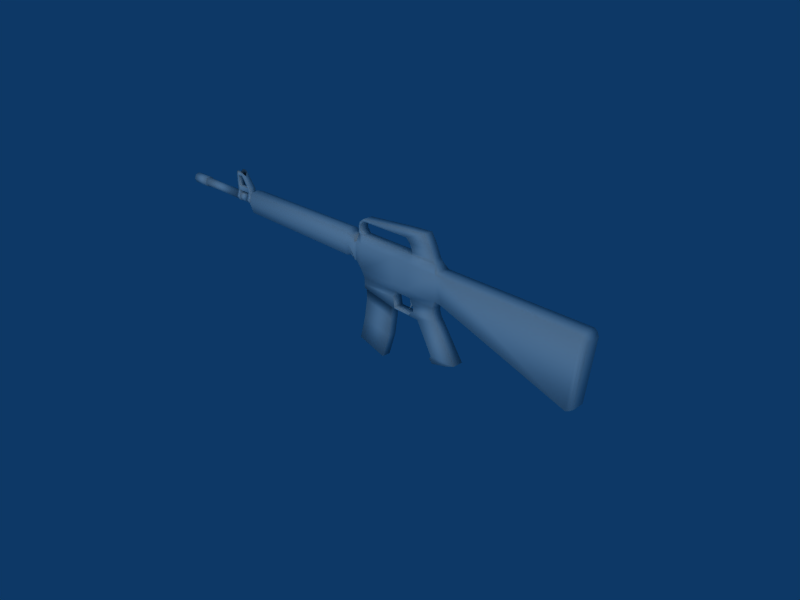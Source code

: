 # Source: Assault_Rifle.blend  (saved by Blender 2.49.2; exported with 4.5.12 LTS)
import bpy
from mathutils import Matrix  # noqa: F401  (used for matrix-valued properties, if any)

bpy.ops.wm.read_factory_settings(use_empty=True)
scene = bpy.context.scene
scene.name = 'Scene'

# ---- collections
col_collection_1 = bpy.data.collections.new('Collection 1'); scene.collection.children.link(col_collection_1)

# ---- materials (node trees are filled in below, after node groups)
mat_material = bpy.data.materials.new('Material')
mat_material.alpha_threshold = 0.0
mat_material.preview_render_type = 'FLAT'
mat_material.roughness = 0.5
mat_material.specular_intensity = 0.08899
mat_material.line_color = (0.0, 0.0, 0.0, 1.0)

# ---- material node trees

# ---- world
world_world = bpy.data.worlds.new('World'); scene.world = world_world
world_world.color = (0.05, 0.22, 0.4)
world_world.use_sun_shadow = False
world_world.sun_shadow_jitter_overblur = 0.0
world_world.cycles.sampling_method = 'MANUAL'
world_world.cycles.sample_map_resolution = 256

# ---- cameras
cam_camera = bpy.data.cameras.new('Camera')
cam_camera.passepartout_alpha = 0.2
cam_camera.clip_end = 100.0
cam_camera.lens = 35.0
cam_camera.ortho_scale = 7.314
cam_camera.show_passepartout = False
cam_camera.show_safe_areas = True
cam_camera.dof.focus_distance = 0.0
cam_camera.dof.aperture_fstop = 128.0

# ---- lights
light_lamp = bpy.data.lights.new('Lamp', 'SUN')
light_lamp.transmission_factor = 0.0
light_lamp.angle = 1.571
light_lamp.energy = 1.0
light_lamp.shadow_buffer_clip_start = 0.5
light_lamp.shadow_soft_size = 1.0
light_lamp.shadow_cascade_max_distance = 1000.0
light_lamp.cycles.use_multiple_importance_sampling = False

# ---- meshes
me_cube = bpy.data.meshes.new('Cube')
me_cube.from_pydata([(0.4781, 0.01535, -0.09369), (0.4783, -0.01536, -0.09363), (0.239, -0.01536, -0.01691), (0.239, 0.01535, -0.01691), (0.4919, 0.01535, 0.03157), (0.4919, -0.01536, 0.03157), (0.239, -0.01536, 0.03157), (0.239, 0.01535, 0.03157), (0.4969, -0.0141, 0.02871), (0.4969, 0.0141, 0.02871), (0.4837, -0.0141, -0.09169), (0.4837, 0.0141, -0.09169), (0.4883, 0.01154, -0.08891), (0.4883, -0.01149, -0.08891), (0.5013, 0.01152, 0.02322), (0.5013, -0.01151, 0.02322), (0.2252, 0.01535, 0.03157), (0.2252, -0.01536, 0.03157), (0.2252, 0.01535, -0.01494), (0.2252, -0.01536, -0.01494), (0.05061, -0.01536, -0.01471), (0.05061, 0.01536, -0.01471), (0.05151, -0.01536, 0.03157), (0.05151, 0.01536, 0.03157), (0.05151, 0.009456, -0.03209), (0.05151, -0.009457, -0.03209), (0.2138, -0.009457, -0.03209), (0.2138, 0.009456, -0.03209), (0.1626, -0.01536, -0.01494), (0.1626, 0.01536, -0.01494), (0.1626, 0.01535, 0.03157), (0.1626, -0.01536, 0.03157), (0.1626, 0.009456, -0.03209), (0.1626, -0.009457, -0.03209), (0.1292, -0.01536, -0.01494), (0.1292, 0.01536, -0.01494), (0.1292, 0.01535, 0.03157), (0.1292, -0.01536, 0.03157), (0.1292, 0.009456, -0.03209), (0.1292, -0.009457, -0.03209), (0.1701, -0.009457, -0.04429), (0.1701, 0.009456, -0.04429), (0.2138, 0.009456, -0.04272), (0.2138, -0.009457, -0.04272), (0.2177, -0.009457, -0.05292), (0.2177, 0.009456, -0.05292), (0.1705, 0.009456, -0.0537), (0.1705, -0.009457, -0.0537), (0.2273, 0.009456, -0.06552), (0.2273, -0.009457, -0.06552), (0.2629, -0.009457, -0.1184), (0.2629, 0.009456, -0.1184), (0.2115, 0.009456, -0.1209), (0.2115, -0.009457, -0.1209), (0.2082, -0.009457, -0.1267), (0.2082, 0.009456, -0.1267), (0.2441, 0.009456, -0.126), (0.2441, -0.009457, -0.126), (0.2143, 0.009456, -0.1334), (0.2143, -0.009457, -0.1334), (0.1596, -0.009457, -0.06248), (0.1596, 0.009456, -0.06248), (0.1231, -0.009457, -0.04374), (0.1231, 0.009456, -0.04374), (0.05151, -0.009457, -0.04374), (0.05151, 0.009456, -0.04374), (0.05151, 0.009456, -0.05134), (0.05151, -0.009457, -0.05134), (0.1262, -0.009457, -0.06248), (0.1262, 0.009456, -0.06248), (0.1262, 0.009456, -0.06501), (0.1262, -0.009457, -0.06501), (0.1205, -0.009457, -0.06378), (0.1205, 0.009456, -0.06378), (0.1596, 0.009456, -0.06501), (0.1596, -0.009457, -0.06501), (0.1801, 0.009456, -0.06512), (0.1801, -0.009457, -0.06512), (0.1163, 0.00803, -0.0629), (0.1163, -0.00803, -0.0629), (0.05529, -0.00803, -0.05215), (0.05529, 0.00803, -0.05215), (0.05444, 0.00803, -0.07243), (0.05444, -0.00803, -0.07243), (0.1149, -0.00803, -0.08668), (0.1149, 0.00803, -0.08668), (0.1083, 0.00803, -0.1251), (0.1083, -0.00803, -0.1251), (0.04727, -0.00803, -0.1103), (0.04727, 0.00803, -0.1103), (0.0346, 0.00803, -0.1553), (0.0346, -0.00803, -0.1553), (0.09267, -0.00803, -0.1713), (0.09267, 0.00803, -0.1713), (0.1485, -0.001118, -0.0321), (0.1485, 0.001118, -0.0321), (0.1587, -0.001118, -0.0321), (0.1587, 0.001118, -0.0321), (0.161, 0.001118, -0.03862), (0.161, -0.001118, -0.03862), (0.1543, 0.001118, -0.03862), (0.1543, -0.001118, -0.03862), (0.1566, -0.001118, -0.0482), (0.1566, 0.001118, -0.0482), (0.1606, -0.001118, -0.04896), (0.1606, 0.001118, -0.04896), (0.1539, 0.001118, -0.05778), (0.1539, -0.001118, -0.05778), (0.153, 0.001118, -0.0574), (0.153, -0.001118, -0.0574), (0.1292, -0.008699, 0.04487), (0.1292, 0.008699, 0.04487), (0.1662, -0.008699, 0.04487), (0.1662, 0.008699, 0.04487), (0.219, -0.008699, 0.04487), (0.219, 0.008699, 0.04487), (0.2141, 0.008699, 0.05085), (0.2141, -0.008699, 0.05085), (0.1692, 0.008699, 0.04908), (0.1692, -0.008699, 0.04908), (0.1633, -0.008699, 0.06333), (0.1633, 0.008699, 0.06333), (0.2082, -0.008699, 0.06509), (0.2082, 0.008699, 0.06509), (0.2042, 0.008699, 0.07321), (0.2042, -0.008699, 0.07321), (0.1544, 0.008699, 0.07107), (0.1544, -0.008699, 0.07107), (0.1538, -0.008699, 0.08487), (0.1538, 0.008699, 0.08487), (0.1953, -0.008699, 0.08746), (0.1953, 0.008699, 0.08746), (0.05373, 0.008699, 0.07515), (0.05373, -0.008699, 0.07515), (0.05419, -0.008699, 0.07004), (0.05419, 0.008699, 0.07004), (0.04616, 0.008699, 0.06475), (0.04616, -0.008699, 0.06475), (0.04291, -0.008699, 0.06752), (0.04291, 0.008699, 0.06752), (0.03995, 0.008699, 0.06005), (0.03995, -0.008699, 0.06005), (0.04415, -0.008699, 0.06009), (0.04415, 0.008699, 0.06009), (0.04421, 0.008699, 0.05301), (0.04421, -0.008699, 0.05301), (0.04001, -0.008699, 0.05297), (0.04001, 0.008699, 0.05297), (0.04001, 0.008699, 0.04487), (0.04001, -0.008699, 0.04487), (0.05151, -0.008699, 0.04487), (0.05151, 0.008699, 0.04487), (0.04009, 0.01536, 0.03186), (0.04009, -0.01536, 0.03186), (0.04009, 0.01536, -0.002052), (0.04009, -0.01536, -0.002052), (0.03469, -0.01536, -0.002002), (0.03469, 0.01536, -0.002002), (0.03469, -0.01536, 0.0318), (0.03469, 0.01536, 0.0318), (0.03469, 0.01536, 0.04181), (0.03469, -0.01536, 0.04181), (0.03469, 0.01536, -0.0006536), (0.03469, -0.01536, -0.0006536), (0.01915, -0.01277, 0.004509), (0.01915, 0.01277, 0.004509), (0.01892, -0.01277, 0.03784), (0.01892, 0.01277, 0.03784), (0.01039, 0.01277, 0.04339), (0.01039, -0.01277, 0.04339), (0.01062, 0.01277, -0.0004938), (0.01062, -0.01277, -0.0004938), (-0.2759, -0.01277, 0.002073), (-0.2759, 0.01277, 0.002073), (-0.2762, -0.01277, 0.04098), (-0.2762, 0.01277, 0.04098), (-0.2861, 0.006012, 0.01531), (-0.2861, -0.00601, 0.01535), (-0.4558, -0.00601, 0.01535), (-0.4558, 0.006012, 0.01531), (-0.456, -0.006241, 0.02816), (-0.456, 0.006243, 0.02811), (-0.4559, 0.007653, 0.02957), (-0.4559, -0.00765, 0.02957), (-0.4558, 0.007333, 0.01381), (-0.4558, -0.007331, 0.01381), (-0.4986, -0.007331, 0.01381), (-0.4986, 0.007333, 0.01381), (-0.4987, -0.00765, 0.02957), (-0.4987, 0.007653, 0.02957), (-0.3334, 0.006243, 0.02811), (-0.3334, -0.006241, 0.02816), (-0.3334, -0.00601, 0.01535), (-0.3334, 0.006012, 0.01531), (-0.3334, -0.006047, 0.03557), (-0.3334, 0.006047, 0.03557), (-0.2861, -0.006241, 0.02805), (-0.2861, 0.006243, 0.02801), (-0.3154, 0.006047, 0.07385), (-0.3154, -0.006047, 0.07385), (-0.3315, 0.006047, 0.07308), (-0.3315, -0.006047, 0.07308), (0.4775, -3.507e-07, -0.09803), (0.239, -1.795e-07, -0.02142), (0.4919, -4.365e-07, 0.03474), (0.239, -2.154e-07, 0.03474), (0.4969, -4.395e-07, 0.03188), (0.4829, -3.556e-07, -0.09621), (0.4883, 2.355e-05, -0.08891), (0.5013, 8.725e-06, 0.02322), (0.2255, -2.036e-07, 0.03437), (0.2252, -1.687e-07, -0.01946), (0.05074, -2.718e-08, -0.01471), (0.05164, -3.71e-08, -0.03209), (0.2139, -1.194e-07, -0.03209), (0.2138, -1.165e-07, -0.04272), (0.2177, -1.155e-07, -0.05292), (0.2273, -1.167e-07, -0.06552), (0.2629, -1.193e-07, -0.1184), (0.2115, -9.241e-08, -0.1209), (0.2082, -8.902e-08, -0.1267), (0.2441, -1.074e-07, -0.126), (0.2142, -9.017e-08, -0.1333), (0.05151, -3.367e-08, -0.04374), (0.05151, -3.144e-08, -0.05134), (0.1205, -6.128e-08, -0.06378), (0.1801, -9.28e-08, -0.06512), (0.1596, -8.242e-08, -0.06501), (0.1262, -6.539e-08, -0.06501), (0.1163, -5.959e-08, -0.0629), (0.05529, -3.283e-08, -0.05215), (0.05444, -2.67e-08, -0.07243), (0.1149, -5.219e-08, -0.08668), (0.1083, -3.814e-08, -0.1251), (0.04727, -1.253e-08, -0.1103), (0.0342, 6.433e-09, -0.1552), (0.0926, -1.771e-08, -0.1711), (0.2189, -1.77e-07, 0.04487), (0.2139, -1.765e-07, 0.05104), (0.2078, -1.776e-07, 0.06529), (0.204, -1.779e-07, 0.07341), (0.1953, -1.777e-07, 0.08736), (0.1538, -1.574e-07, 0.08477), (0.05372, -1.08e-07, 0.07505), (0.04289, -1.008e-07, 0.06736), (0.03998, -9.738e-08, 0.06001), (0.04008, -9.55e-08, 0.05297), (0.04002, -9.323e-08, 0.04487), (0.0399, -2.368e-08, -0.002103), (0.04002, -5.074e-08, 0.03339), (0.03477, -4.625e-08, 0.03338), (0.0345, -1.944e-08, -0.002054), (0.03469, -1.117e-08, -0.003972), (0.03469, -5.237e-08, 0.04414), (0.01892, -3.681e-08, 0.04109), (0.01915, -8.305e-10, 0.0004325), (0.01062, 8.938e-09, -0.005217), (0.01039, -3.246e-08, 0.04719), (-0.2759, 2.426e-07, -0.002807), (-0.2861, 1.217e-06, 0.01298), (-0.456, 1.288e-06, 0.03079), (-0.4558, 1.299e-06, 0.01298), (-0.4558, 1.298e-06, 0.01094), (-0.4559, 1.281e-06, 0.03285), (-0.4987, 1.311e-06, 0.03285), (-0.4986, 1.324e-06, 0.01105), (-0.3334, 1.229e-06, 0.03079), (-0.3334, 1.24e-06, 0.01298), (-0.3334, 2.596e-07, 0.03557), (0.01904, -0.01588, 0.02143), (0.01904, 0.01588, 0.02143), (0.01051, 0.01828, 0.02148), (0.01051, -0.01828, 0.02148), (-0.276, -0.01828, 0.02157), (-0.276, 0.01828, 0.02157), (-0.4559, -0.008788, 0.02167), (-0.4559, 0.00879, 0.02167), (-0.4558, 0.01074, 0.02155), (-0.4558, -0.01074, 0.02155), (-0.4986, -0.01074, 0.02155), (-0.4986, 0.01074, 0.02155), (-0.3334, -0.008788, 0.02167), (-0.3334, 0.00879, 0.02167), (-0.2861, -0.008788, 0.02167), (-0.2861, 0.00879, 0.02167), (-0.4986, 1.317e-06, 0.02155), (-0.2861, 4.765e-05, 0.03085), (-0.2763, 2.065e-07, 0.04477), (-0.3266, -0.006047, 0.04482), (-0.2984, -0.006047, 0.04482), (-0.3266, 0.006047, 0.04482), (-0.2984, 0.006047, 0.04482), (0.1692, -1.539e-07, 0.04908), (0.1662, -1.512e-07, 0.04487), (0.05145, -9.752e-08, 0.04487), (0.1292, -1.339e-07, 0.04487), (0.0441, -9.842e-08, 0.05988), (0.04416, -9.654e-08, 0.0528), (0.04611, -1.006e-07, 0.06454), (0.05419, -1.058e-07, 0.07005), (0.1633, -1.55e-07, 0.06333), (0.1544, -1.529e-07, 0.07144), (0.1485, -8.586e-08, -0.0321), (0.1587, -9.103e-08, -0.0321), (0.161, -9.029e-08, -0.03862), (0.1543, -8.687e-08, -0.03862), (0.1566, -8.523e-08, -0.0482), (0.1606, -8.706e-08, -0.04896), (0.1539, -8.108e-08, -0.05778), (0.153, -8.069e-08, -0.0574), (0.1292, -7.661e-08, -0.03209), (0.1626, -9.363e-08, -0.03209), (0.1701, -9.385e-08, -0.04429), (0.1705, -9.126e-08, -0.0537), (0.1598, -8.317e-08, -0.06248), (0.1262, -6.614e-08, -0.06248), (0.1231, -6.837e-08, -0.04374), (-0.3266, -0.00601, 0.01535), (-0.3266, 0.006012, 0.01531), (-0.3266, -0.006047, 0.03557), (-0.3266, 0.006047, 0.03557), (-0.3266, -0.006241, 0.02815), (-0.3266, 0.006243, 0.0281), (-0.3266, 1.238e-06, 0.01298), (-0.3266, -0.008788, 0.02167), (-0.3266, 0.00879, 0.02167), (-0.2986, -0.00601, 0.01535), (-0.2986, 0.006012, 0.01531), (-0.2986, -0.006047, 0.03557), (-0.2986, 0.006047, 0.03557), (-0.2986, -0.006241, 0.02808), (-0.2986, 0.006243, 0.02803), (-0.2986, 1.223e-06, 0.01298), (-0.2986, -0.008788, 0.02167), (-0.2986, 0.00879, 0.02167), (-0.2903, 0.006047, 0.04482), (-0.2903, -0.006047, 0.04482), (-0.2904, 2.17e-07, 0.04482), (-0.3334, 0.006047, 0.04482), (-0.3334, -0.006047, 0.04482), (-0.3334, 2.572e-07, 0.04482), (-0.2906, -0.00601, 0.01535), (-0.2906, 0.006012, 0.01531), (-0.2904, -0.006047, 0.03557), (-0.2904, 0.006047, 0.03557), (-0.2905, -0.006241, 0.02806), (-0.2905, 0.006243, 0.02802), (-0.2907, 1.219e-06, 0.01298), (-0.2906, -0.008788, 0.02167), (-0.2906, 0.00879, 0.02167), (-0.2904, 2.195e-07, 0.03557), (-0.2905, 1.243e-06, 0.03069), (-0.2906, 0.01045, 0.02188), (-0.2906, 0.00715, 0.01431), (-0.2906, -0.007148, 0.01436), (-0.2906, -0.01045, 0.02188), (-0.2907, 1.214e-06, 0.01154), (-0.2986, 0.007425, 0.02945), (-0.2986, -0.007423, 0.0295), (-0.2986, 0.01045, 0.02188), (-0.2986, 0.00715, 0.01431), (-0.2986, -0.007148, 0.01436), (-0.2986, -0.01045, 0.02188), (-0.2986, 1.219e-06, 0.01154), (-0.3266, 0.007425, 0.02953), (-0.3266, 0.01045, 0.02188), (-0.3266, 0.00715, 0.01431), (-0.3266, -0.007148, 0.01436), (-0.3266, -0.01045, 0.02188), (-0.3266, -0.007423, 0.02959), (-0.3266, 1.237e-06, 0.01154), (-0.3334, 0.00715, 0.01431), (-0.3334, 0.01045, 0.02188), (-0.3334, -0.007148, 0.01436), (-0.3334, -0.01045, 0.02188), (-0.3334, 1.239e-06, 0.01154), (-0.2986, 1.243e-06, 0.03056), (-0.3266, 1.243e-06, 0.03063), (-0.2986, 1.243e-06, 0.03273), (-0.3266, 1.243e-06, 0.03273), (-0.3334, 0.007425, 0.02954), (-0.3334, 1.229e-06, 0.03279), (-0.3334, -0.007423, 0.0296), (-0.2905, -0.007423, 0.02948), (-0.2905, 1.243e-06, 0.03269), (-0.2905, 0.007425, 0.02943), (-0.2986, 2.271e-07, 0.03557), (-0.3266, 2.559e-07, 0.03557), (-0.3266, -0.006047, 0.06519), (-0.3156, -0.006047, 0.06519), (-0.3266, 0.006047, 0.06519), (-0.3156, 0.006047, 0.06519), (-0.3076, 0.006047, 0.06519), (-0.3076, -0.006047, 0.06519), (-0.3076, 2.23e-07, 0.06519), (-0.3334, 0.006047, 0.06519), (-0.3334, -0.006047, 0.06519), (-0.3334, 2.435e-07, 0.06519), (-0.3283, 0.006047, 0.0754), (-0.3283, -0.006047, 0.0754), (-0.3187, 0.006047, 0.07559), (-0.3187, -0.006047, 0.07559), (-0.3156, 2.295e-07, 0.06519), (-0.3266, 2.387e-07, 0.06519), (-0.3266, 2.524e-07, 0.04482), (-0.2984, 2.245e-07, 0.04482)], [], [(1, 5, 6, 2), (4, 0, 3, 7), (0, 4, 9, 11), (5, 1, 10, 8), (8, 10, 13, 15), (11, 9, 14, 12), (7, 3, 18, 16), (2, 6, 17, 19), (17, 31, 28, 19), (18, 29, 30, 16), (29, 18, 27, 32), (19, 28, 33, 26), (31, 37, 34, 28), (37, 22, 20, 34), (29, 35, 36, 30), (35, 21, 23, 36), (21, 35, 38, 24), (35, 29, 32, 38), (28, 34, 39, 33), (34, 20, 25, 39), (26, 33, 40, 43), (32, 27, 42, 41), (41, 42, 45, 46), (43, 40, 47, 44), (44, 47, 77, 49), (46, 45, 48, 76), (76, 48, 51, 52), (49, 77, 53, 50), (50, 53, 54, 57), (52, 51, 56, 55), (55, 56, 58), (57, 54, 59), (39, 25, 64, 62), (24, 38, 63, 65), (65, 63, 73, 66), (62, 64, 67, 72), (68, 71, 75, 60), (61, 74, 70, 69), (66, 73, 78, 81), (72, 67, 80, 79), (79, 80, 83, 84), (81, 78, 85, 82), (82, 85, 86, 89), (84, 83, 88, 87), (87, 88, 91, 92), (89, 86, 93, 90), (38, 32, 97, 95), (95, 97, 98, 100), (96, 94, 101, 99), (99, 101, 102, 104), (100, 98, 105, 103), (103, 105, 106, 108), (104, 102, 109, 107), (22, 37, 110, 150), (37, 31, 112, 110), (36, 23, 151, 111), (30, 36, 111, 113), (31, 17, 114, 112), (16, 30, 113, 115), (115, 113, 118, 116), (112, 114, 117, 119), (119, 117, 122, 120), (116, 118, 121, 123), (123, 121, 126, 124), (120, 122, 125, 127), (127, 125, 130, 128), (124, 126, 129, 131), (129, 126, 135, 132), (127, 128, 133, 134), (134, 133, 138, 137), (132, 135, 136, 139), (139, 136, 143, 140), (137, 138, 141, 142), (142, 141, 146, 145), (140, 143, 144, 147), (147, 144, 151, 148), (145, 146, 149, 150), (22, 150, 149, 153), (151, 23, 152, 148), (23, 21, 154, 152), (20, 22, 153, 155), (155, 153, 158, 156), (152, 154, 157, 159), (0, 202, 203, 3), (202, 1, 2, 203), (7, 205, 204, 4), (205, 6, 5, 204), (4, 204, 206, 9), (204, 5, 8, 206), (1, 202, 207, 10), (202, 0, 11, 207), (10, 207, 208, 13), (207, 11, 12, 208), (9, 206, 209, 14), (206, 8, 15, 209), (14, 209, 208, 12), (209, 15, 13, 208), (6, 205, 210, 17), (205, 7, 16, 210), (3, 203, 211, 18), (203, 2, 19, 211), (20, 212, 213, 25), (212, 21, 24, 213), (18, 211, 214, 27), (211, 19, 26, 214), (27, 214, 215, 42), (214, 26, 43, 215), (42, 215, 216, 45), (215, 43, 44, 216), (45, 216, 217, 48), (216, 44, 49, 217), (48, 217, 218, 51), (217, 49, 50, 218), (77, 226, 219, 53), (226, 76, 52, 219), (53, 219, 220, 54), (219, 52, 55, 220), (51, 218, 221, 56), (218, 50, 57, 221), (54, 220, 222, 59), (220, 55, 58, 222), (59, 222, 221, 57), (222, 58, 56, 221), (25, 213, 223, 64), (213, 24, 65, 223), (64, 223, 224, 67), (223, 65, 66, 224), (75, 227, 226, 77), (227, 74, 76, 226), (72, 225, 228, 71), (225, 73, 70, 228), (70, 74, 227, 228), (228, 227, 75, 71), (73, 225, 229, 78), (225, 72, 79, 229), (67, 224, 230, 80), (224, 66, 81, 230), (80, 230, 231, 83), (230, 81, 82, 231), (78, 229, 232, 85), (229, 79, 84, 232), (85, 232, 233, 86), (232, 84, 87, 233), (83, 231, 234, 88), (231, 82, 89, 234), (88, 234, 235, 91), (234, 89, 90, 235), (86, 233, 236, 93), (233, 87, 92, 236), (91, 235, 236, 92), (235, 90, 93, 236), (17, 210, 237, 114), (210, 16, 115, 237), (114, 237, 238, 117), (237, 115, 116, 238), (117, 238, 239, 122), (238, 116, 123, 239), (122, 239, 240, 125), (239, 123, 124, 240), (125, 240, 241, 130), (240, 124, 131, 241), (129, 242, 241, 131), (242, 128, 130, 241), (128, 242, 243, 133), (242, 129, 132, 243), (133, 243, 244, 138), (243, 132, 139, 244), (138, 244, 245, 141), (244, 139, 140, 245), (141, 245, 246, 146), (245, 140, 147, 246), (146, 246, 247, 149), (246, 147, 148, 247), (21, 212, 248, 154), (212, 20, 155, 248), (152, 249, 247, 148), (249, 153, 149, 247), (153, 249, 250, 158), (249, 152, 159, 250), (154, 248, 251, 157), (248, 155, 156, 251), (157, 251, 252, 162), (251, 156, 163, 252), (158, 250, 253, 161), (250, 159, 160, 253), (161, 253, 254, 166), (253, 160, 167, 254), (162, 252, 255, 165), (252, 163, 164, 255), (165, 255, 256, 170), (255, 164, 171, 256), (166, 254, 257, 169), (254, 167, 168, 257), (169, 257, 287, 174), (257, 168, 175, 287), (170, 256, 258, 173), (256, 171, 172, 258), (173, 258, 259, 176), (258, 172, 177, 259), (179, 261, 262, 184), (261, 178, 185, 262), (180, 260, 263, 183), (260, 181, 182, 263), (183, 263, 264, 188), (263, 182, 189, 264), (184, 262, 265, 187), (262, 185, 186, 265), (181, 260, 266, 190), (260, 180, 191, 266), (178, 261, 267, 192), (261, 179, 193, 267), (167, 270, 271, 168), (270, 165, 170, 271), (164, 269, 272, 171), (269, 166, 169, 272), (171, 272, 273, 172), (272, 169, 174, 273), (168, 271, 274, 175), (271, 170, 173, 274), (175, 274, 284, 197), (274, 173, 176, 284), (172, 273, 283, 177), (273, 174, 196, 283), (181, 276, 277, 182), (276, 179, 184, 277), (178, 275, 278, 185), (275, 180, 183, 278), (185, 278, 279, 186), (278, 183, 188, 279), (182, 277, 280, 189), (277, 184, 187, 280), (180, 275, 281, 191), (275, 178, 192, 281), (179, 276, 282, 193), (276, 181, 190, 282), (264, 285, 279, 188), (285, 265, 186, 279), (189, 280, 285, 264), (280, 187, 265, 285), (174, 287, 286, 196), (175, 197, 286, 287), (47, 60, 75, 77), (46, 76, 74, 61), (62, 72, 71, 68), (63, 69, 70, 73), (33, 39, 94, 96), (164, 163, 156, 269), (158, 161, 166, 269), (156, 158, 269), (157, 270, 159), (165, 270, 157, 162), (167, 160, 159, 270), (113, 293, 292, 118), (293, 112, 119, 292), (111, 295, 293, 113), (295, 110, 112, 293), (151, 294, 295, 111), (294, 150, 110, 295), (144, 297, 294, 151), (297, 145, 150, 294), (143, 296, 297, 144), (296, 142, 145, 297), (136, 298, 296, 143), (298, 137, 142, 296), (135, 299, 298, 136), (299, 134, 137, 298), (126, 301, 299, 135), (301, 127, 134, 299), (121, 300, 301, 126), (300, 120, 127, 301), (118, 292, 300, 121), (292, 119, 120, 300), (97, 303, 304, 98), (303, 96, 99, 304), (94, 302, 305, 101), (302, 95, 100, 305), (101, 305, 306, 102), (305, 100, 103, 306), (98, 304, 307, 105), (304, 99, 104, 307), (105, 307, 308, 106), (307, 104, 107, 308), (102, 306, 309, 109), (306, 103, 108, 309), (109, 309, 308, 107), (309, 108, 106, 308), (95, 302, 310, 38), (302, 94, 39, 310), (32, 311, 303, 97), (311, 33, 96, 303), (41, 312, 311, 32), (312, 40, 33, 311), (40, 312, 313, 47), (312, 41, 46, 313), (61, 314, 313, 46), (314, 60, 47, 313), (60, 314, 315, 68), (314, 61, 69, 315), (68, 315, 316, 62), (315, 69, 63, 316), (62, 316, 310, 39), (316, 63, 38, 310), (323, 332, 326, 317), (318, 327, 332, 323), (324, 333, 330, 321), (317, 326, 333, 324), (325, 334, 327, 318), (322, 331, 334, 325), (288, 319, 328, 289), (290, 291, 329, 320), (268, 340, 338, 195), (194, 339, 340, 268), (319, 288, 339, 194), (320, 195, 338, 290), (347, 259, 177, 341), (342, 176, 259, 347), (348, 283, 196, 345), (341, 177, 283, 348), (349, 284, 176, 342), (346, 197, 284, 349), (336, 289, 328, 343), (335, 344, 329, 291), (196, 286, 351, 345), (197, 346, 351, 286), (346, 349, 352, 385), (349, 342, 353, 352), (341, 348, 355, 354), (348, 345, 383, 355), (342, 347, 356, 353), (347, 341, 354, 356), (334, 331, 357, 359), (327, 334, 359, 360), (333, 326, 361, 362), (330, 333, 362, 358), (332, 327, 360, 363), (326, 332, 363, 361), (322, 325, 365, 364), (325, 318, 366, 365), (317, 324, 368, 367), (324, 321, 369, 368), (318, 323, 370, 366), (323, 317, 367, 370), (193, 282, 372, 371), (282, 190, 380, 372), (281, 192, 373, 374), (191, 281, 374, 382), (267, 193, 371, 375), (192, 267, 375, 373), (357, 385, 352, 359), (359, 352, 353, 360), (361, 354, 355, 362), (362, 355, 383, 358), (360, 353, 356, 363), (363, 356, 354, 361), (380, 364, 365, 372), (372, 365, 366, 371), (373, 367, 368, 374), (374, 368, 369, 382), (371, 366, 370, 375), (375, 370, 367, 373), (330, 376, 377, 321), (376, 331, 322, 377), (321, 377, 379, 369), (322, 364, 379, 377), (330, 358, 378, 376), (331, 376, 378, 357), (190, 266, 381, 380), (266, 191, 382, 381), (345, 351, 384, 383), (351, 346, 385, 384), (194, 382, 369, 319), (328, 358, 383, 343), (194, 268, 381, 382), (195, 380, 381, 268), (195, 320, 364, 380), (319, 387, 386, 328), (387, 320, 329, 386), (320, 387, 379, 364), (369, 379, 387, 319), (329, 344, 385, 357), (329, 357, 378, 386), (358, 328, 386, 378), (344, 350, 384, 385), (344, 335, 337, 350), (343, 350, 337, 336), (343, 383, 384, 350), (337, 394, 393, 336), (394, 199, 393), (335, 392, 394, 337), (392, 198, 394), (336, 393, 389, 289), (291, 391, 392, 335), (340, 397, 395, 338), (397, 200, 395), (339, 396, 397, 340), (396, 201, 397), (288, 388, 396, 339), (338, 395, 390, 290), (396, 388, 399, 201), (395, 200, 398, 390), (388, 389, 401, 399), (390, 398, 400, 391), (393, 199, 401, 389), (392, 391, 400, 198), (388, 403, 402, 389), (403, 390, 391, 402), (289, 405, 404, 288), (405, 291, 290, 404), (388, 288, 404, 403), (390, 403, 404, 290), (389, 402, 405, 289), (391, 291, 405, 402), (198, 400, 402, 394), (398, 403, 402, 400), (199, 394, 402, 401), (399, 401, 402, 403), (201, 399, 403, 397), (200, 397, 403, 398)])
me_cube.polygons.foreach_set('use_smooth', [True] * 418)
_uv = me_cube.uv_layers.new(name='UVTex')
_uv.uv.foreach_set('vector', [0.6843, 0.09915, 0.9189, 0.07439, 0.9265, 0.5692, 0.8354, 0.5692, 0.9189, 0.07439, 0.6843, 0.09915, 0.8354, 0.5692, 0.9265, 0.5692, 0.6843, 0.09915, 0.9189, 0.07439, 0.9124, 0.06251, 0.6865, 0.08829, 0.9189, 0.07439, 0.6843, 0.09915, 0.6865, 0.08829, 0.9124, 0.06251, 0.9124, 0.06251, 0.6865, 0.08829, 0.7007, 0.07927, 0.8933, 0.05486, 0.6865, 0.08829, 0.9124, 0.06251, 0.8933, 0.05486, 0.7007, 0.07927, 0.9265, 0.5692, 0.8354, 0.5692, 0.8391, 0.6038, 0.9265, 0.6038, 0.8354, 0.5692, 0.9265, 0.5692, 0.9265, 0.6038, 0.8391, 0.6038, 0.4324, 0.4256, 0.303, 0.4247, 0.303, 0.3342, 0.4324, 0.3356, 0.4324, 0.3356, 0.303, 0.3342, 0.303, 0.4247, 0.4324, 0.4256, 0.303, 0.3342, 0.4324, 0.3356, 0.3857, 0.3002, 0.303, 0.2992, 0.4324, 0.3356, 0.303, 0.3342, 0.303, 0.2992, 0.3857, 0.3002, 0.303, 0.4247, 0.2201, 0.4249, 0.2201, 0.3344, 0.303, 0.3342, 0.2201, 0.4249, 0.05989, 0.4244, 0.05989, 0.334, 0.2201, 0.3344, 0.303, 0.3342, 0.2201, 0.3344, 0.2201, 0.4249, 0.303, 0.4247, 0.2201, 0.3344, 0.05989, 0.334, 0.05989, 0.4244, 0.2201, 0.4249, 0.05989, 0.334, 0.2201, 0.3344, 0.2201, 0.3002, 0.05989, 0.3002, 0.2201, 0.3344, 0.303, 0.3342, 0.303, 0.2992, 0.2201, 0.3002, 0.303, 0.3342, 0.2201, 0.3344, 0.2201, 0.3002, 0.303, 0.2992, 0.2201, 0.3344, 0.05989, 0.334, 0.05989, 0.3002, 0.2201, 0.3002, 0.3621, 0.2379, 0.2888, 0.2382, 0.2977, 0.2173, 0.3626, 0.2248, 0.2888, 0.2382, 0.3621, 0.2379, 0.3626, 0.2248, 0.2977, 0.2173, 0.2977, 0.2173, 0.3626, 0.2248, 0.378, 0.211, 0.2977, 0.2022, 0.3626, 0.2248, 0.2977, 0.2173, 0.2977, 0.2022, 0.378, 0.211, 0.378, 0.211, 0.2977, 0.2022, 0.3137, 0.1814, 0.4012, 0.1854, 0.2977, 0.2022, 0.378, 0.211, 0.4012, 0.1854, 0.3137, 0.1814, 0.3137, 0.1814, 0.4012, 0.1854, 0.4733, 0.07687, 0.377, 0.06945, 0.4012, 0.1854, 0.3137, 0.1814, 0.377, 0.06945, 0.4733, 0.07687, 0.4733, 0.07687, 0.377, 0.06945, 0.3711, 0.05838, 0.4394, 0.06128, 0.377, 0.06945, 0.4733, 0.07687, 0.4394, 0.06128, 0.3711, 0.05838, 0.3711, 0.05838, 0.4394, 0.06128, 0.3807, 0.04805, 0.4394, 0.06128, 0.3711, 0.05838, 0.3807, 0.04805, 0.2111, 0.2531, 0.04179, 0.2529, 0.04179, 0.2388, 0.1963, 0.2386, 0.04179, 0.2529, 0.2111, 0.2531, 0.1963, 0.2386, 0.04179, 0.2388, 0.04179, 0.2388, 0.1963, 0.2386, 0.1896, 0.204, 0.04179, 0.2256, 0.1963, 0.2386, 0.04179, 0.2388, 0.04179, 0.2256, 0.1896, 0.204, 0.1492, 0.09268, 0.1492, 0.08927, 0.1943, 0.08927, 0.1943, 0.09268, 0.1943, 0.09268, 0.1943, 0.08927, 0.1492, 0.08927, 0.1492, 0.09268, 0.04179, 0.2256, 0.1896, 0.204, 0.1808, 0.1932, 0.04179, 0.2169, 0.1896, 0.204, 0.04179, 0.2256, 0.04179, 0.2169, 0.1808, 0.1932, 0.6313, 0.4619, 0.5162, 0.4615, 0.5206, 0.4219, 0.6347, 0.4199, 0.5162, 0.4615, 0.6313, 0.4619, 0.6347, 0.4199, 0.5206, 0.4219, 0.5206, 0.4219, 0.6347, 0.4199, 0.6352, 0.3495, 0.5222, 0.3603, 0.6347, 0.4199, 0.5206, 0.4219, 0.5222, 0.3603, 0.6352, 0.3495, 0.6352, 0.3495, 0.5222, 0.3603, 0.5098, 0.2356, 0.6229, 0.2238, 0.5222, 0.3603, 0.6352, 0.3495, 0.6229, 0.2238, 0.5098, 0.2356, 0.1533, 0.1337, 0.1984, 0.1337, 0.193, 0.1281, 0.1793, 0.1281, 0.0574, 0.1405, 0.07703, 0.1409, 0.0839, 0.1225, 0.07168, 0.1225, 0.07703, 0.1409, 0.0574, 0.1405, 0.07168, 0.1225, 0.0839, 0.1225, 0.0839, 0.1225, 0.07168, 0.1225, 0.07625, 0.09601, 0.08229, 0.09456, 0.07168, 0.1225, 0.0839, 0.1225, 0.08229, 0.09456, 0.07625, 0.09601, 0.07625, 0.09601, 0.08229, 0.09456, 0.0701, 0.0695, 0.06781, 0.07056, 0.08229, 0.09456, 0.07625, 0.09601, 0.06781, 0.07056, 0.0701, 0.0695, 0.05989, 0.4244, 0.2201, 0.4249, 0.2201, 0.4553, 0.05989, 0.4547, 0.2201, 0.4249, 0.303, 0.4247, 0.3107, 0.456, 0.2201, 0.4553, 0.2201, 0.4249, 0.05989, 0.4244, 0.05989, 0.4547, 0.2201, 0.4553, 0.303, 0.4247, 0.2201, 0.4249, 0.2201, 0.4553, 0.3107, 0.456, 0.303, 0.4247, 0.4324, 0.4256, 0.4126, 0.457, 0.3107, 0.456, 0.4324, 0.4256, 0.303, 0.4247, 0.3107, 0.456, 0.4126, 0.457, 0.4032, 0.5383, 0.3058, 0.5383, 0.3117, 0.5481, 0.3997, 0.548, 0.3058, 0.5383, 0.4032, 0.5383, 0.3997, 0.548, 0.3117, 0.5481, 0.3117, 0.5481, 0.3997, 0.548, 0.391, 0.5802, 0.3018, 0.5803, 0.3997, 0.548, 0.3117, 0.5481, 0.3018, 0.5803, 0.391, 0.5802, 0.391, 0.5802, 0.3018, 0.5803, 0.2864, 0.5995, 0.3865, 0.5977, 0.3018, 0.5803, 0.391, 0.5802, 0.3865, 0.5977, 0.2864, 0.5995, 0.2864, 0.5995, 0.3865, 0.5977, 0.3725, 0.6279, 0.2888, 0.6217, 0.3865, 0.5977, 0.2864, 0.5995, 0.2888, 0.6217, 0.3725, 0.6279, 0.2888, 0.6217, 0.2864, 0.5995, 0.06745, 0.5917, 0.0651, 0.5989, 0.2864, 0.5995, 0.2888, 0.6217, 0.0651, 0.5989, 0.06745, 0.5917, 0.06745, 0.5917, 0.0651, 0.5989, 0.04357, 0.5846, 0.04885, 0.5794, 0.0651, 0.5989, 0.06745, 0.5917, 0.04853, 0.5799, 0.04357, 0.5846, 0.04357, 0.5846, 0.04853, 0.5799, 0.04558, 0.5686, 0.03815, 0.5685, 0.04885, 0.5794, 0.04357, 0.5846, 0.03815, 0.5685, 0.04558, 0.5686, 0.04558, 0.5686, 0.03815, 0.5685, 0.03829, 0.5528, 0.04549, 0.5529, 0.03815, 0.5685, 0.04558, 0.5686, 0.04549, 0.5529, 0.03829, 0.5528, 0.03829, 0.5528, 0.04549, 0.5529, 0.06264, 0.5383, 0.03828, 0.5383, 0.04549, 0.5529, 0.03829, 0.5528, 0.03828, 0.5383, 0.06264, 0.5383, 0.05989, 0.4244, 0.05989, 0.4547, 0.03322, 0.4545, 0.03322, 0.4242, 0.05989, 0.4547, 0.05989, 0.4244, 0.03322, 0.4242, 0.03322, 0.4545, 0.05989, 0.4244, 0.05989, 0.334, 0.03354, 0.3573, 0.03322, 0.4242, 0.05989, 0.334, 0.05989, 0.4244, 0.03322, 0.4242, 0.03354, 0.3573, 0.03354, 0.3573, 0.03322, 0.4242, 0.02436, 0.4242, 0.02468, 0.3573, 0.03322, 0.4242, 0.03354, 0.3573, 0.02468, 0.3573, 0.02436, 0.4242, 0.6843, 0.09915, 0.6563, 0.1046, 0.8077, 0.5692, 0.8354, 0.5692, 0.6563, 0.1046, 0.6843, 0.09915, 0.8354, 0.5692, 0.8077, 0.5692, 0.9265, 0.5692, 0.9516, 0.5692, 0.944, 0.07123, 0.9189, 0.07439, 0.9516, 0.5692, 0.9265, 0.5692, 0.9189, 0.07439, 0.944, 0.07123, 0.9189, 0.07439, 0.944, 0.07123, 0.927, 0.04237, 0.9124, 0.06251, 0.944, 0.07123, 0.9189, 0.07439, 0.9124, 0.06251, 0.927, 0.04237, 0.6843, 0.09915, 0.6563, 0.1046, 0.6598, 0.08125, 0.6865, 0.08829, 0.6563, 0.1046, 0.6843, 0.09915, 0.6865, 0.08829, 0.6598, 0.08125, 0.6865, 0.08829, 0.6598, 0.08125, 0.7002, 0.06228, 0.7007, 0.07927, 0.6598, 0.08125, 0.6865, 0.08829, 0.7007, 0.07927, 0.7002, 0.06228, 0.9124, 0.06251, 0.927, 0.04237, 0.8928, 0.03474, 0.8933, 0.05486, 0.927, 0.04237, 0.9124, 0.06251, 0.8933, 0.05486, 0.8928, 0.03474, 0.8933, 0.05486, 0.8928, 0.03474, 0.7002, 0.06228, 0.7007, 0.07927, 0.8928, 0.03474, 0.8933, 0.05486, 0.7007, 0.07927, 0.7002, 0.06228, 0.9265, 0.5692, 0.9516, 0.5692, 0.9516, 0.6038, 0.9265, 0.6038, 0.9516, 0.5692, 0.9265, 0.5692, 0.9265, 0.6038, 0.9516, 0.6038, 0.8354, 0.5692, 0.8077, 0.5692, 0.8114, 0.6038, 0.8391, 0.6038, 0.8077, 0.5692, 0.8354, 0.5692, 0.8391, 0.6038, 0.8114, 0.6038, 0.05989, 0.334, 0.04972, 0.3285, 0.04922, 0.3002, 0.05989, 0.3002, 0.04972, 0.3285, 0.05989, 0.334, 0.05989, 0.3002, 0.04922, 0.3002, 0.4324, 0.3356, 0.4281, 0.3239, 0.3938, 0.3002, 0.3857, 0.3002, 0.4281, 0.3239, 0.4324, 0.3356, 0.3857, 0.3002, 0.3938, 0.3002, 0.3621, 0.2379, 0.3744, 0.2379, 0.3778, 0.2258, 0.3626, 0.2248, 0.3744, 0.2379, 0.3621, 0.2379, 0.3626, 0.2248, 0.3778, 0.2258, 0.3626, 0.2248, 0.3778, 0.2258, 0.3913, 0.2124, 0.378, 0.211, 0.3778, 0.2258, 0.3626, 0.2248, 0.378, 0.211, 0.3913, 0.2124, 0.378, 0.211, 0.3913, 0.2124, 0.4143, 0.1859, 0.4012, 0.1854, 0.3913, 0.2124, 0.378, 0.211, 0.4012, 0.1854, 0.4143, 0.1859, 0.4012, 0.1854, 0.4143, 0.1859, 0.4853, 0.07408, 0.4733, 0.07687, 0.4143, 0.1859, 0.4012, 0.1854, 0.4733, 0.07687, 0.4853, 0.07408, 0.3137, 0.1814, 0.3097, 0.1747, 0.3672, 0.06985, 0.377, 0.06945, 0.3097, 0.1747, 0.3137, 0.1814, 0.377, 0.06945, 0.3672, 0.06985, 0.377, 0.06945, 0.3672, 0.06985, 0.3613, 0.05878, 0.3711, 0.05838, 0.3672, 0.06985, 0.377, 0.06945, 0.3711, 0.05838, 0.3613, 0.05878, 0.4733, 0.07687, 0.4853, 0.07408, 0.442, 0.05335, 0.4394, 0.06128, 0.4853, 0.07408, 0.4733, 0.07687, 0.4394, 0.06128, 0.442, 0.05335, 0.3711, 0.05838, 0.3613, 0.05878, 0.3739, 0.03691, 0.3807, 0.04805, 0.3613, 0.05878, 0.3711, 0.05838, 0.3807, 0.04805, 0.3739, 0.03691, 0.3807, 0.04805, 0.3739, 0.03691, 0.442, 0.05335, 0.4394, 0.06128, 0.3739, 0.03691, 0.3807, 0.04805, 0.4394, 0.06128, 0.442, 0.05335, 0.04179, 0.2529, 0.03328, 0.2527, 0.03328, 0.2386, 0.04179, 0.2388, 0.03328, 0.2527, 0.04179, 0.2529, 0.04179, 0.2388, 0.03328, 0.2386, 0.04179, 0.2388, 0.03328, 0.2386, 0.03328, 0.2255, 0.04179, 0.2256, 0.03328, 0.2386, 0.04179, 0.2388, 0.04179, 0.2256, 0.03328, 0.2255, 0.1943, 0.08927, 0.1943, 0.08376, 0.2219, 0.08362, 0.2219, 0.08912, 0.1943, 0.08376, 0.1943, 0.08927, 0.2219, 0.08912, 0.2219, 0.08362, 0.1371, 0.0913, 0.1371, 0.0858, 0.1492, 0.08376, 0.1492, 0.08927, 0.1371, 0.0858, 0.1371, 0.0913, 0.1492, 0.08927, 0.1492, 0.08376, 0.1492, 0.08927, 0.1943, 0.08927, 0.1943, 0.08376, 0.1492, 0.08376, 0.1492, 0.08376, 0.1943, 0.08376, 0.1943, 0.08927, 0.1492, 0.08927, 0.1896, 0.204, 0.1896, 0.204, 0.1808, 0.1932, 0.1808, 0.1932, 0.1896, 0.204, 0.1896, 0.204, 0.1808, 0.1932, 0.1808, 0.1932, 0.04179, 0.2256, 0.03328, 0.2255, 0.04179, 0.2169, 0.04179, 0.2169, 0.03328, 0.2255, 0.04179, 0.2256, 0.04179, 0.2169, 0.04179, 0.2169, 0.5162, 0.4615, 0.5004, 0.4619, 0.5072, 0.4222, 0.5206, 0.4219, 0.5004, 0.4619, 0.5162, 0.4615, 0.5206, 0.4219, 0.5072, 0.4222, 0.6313, 0.4619, 0.6464, 0.4619, 0.6516, 0.4196, 0.6347, 0.4199, 0.6464, 0.4619, 0.6313, 0.4619, 0.6347, 0.4199, 0.6516, 0.4196, 0.6347, 0.4199, 0.6516, 0.4196, 0.6514, 0.3475, 0.6352, 0.3495, 0.6516, 0.4196, 0.6347, 0.4199, 0.6352, 0.3495, 0.6514, 0.3475, 0.5206, 0.4219, 0.5072, 0.4222, 0.5077, 0.3617, 0.5222, 0.3603, 0.5072, 0.4222, 0.5206, 0.4219, 0.5222, 0.3603, 0.5077, 0.3617, 0.5222, 0.3603, 0.5077, 0.3617, 0.4973, 0.2237, 0.5098, 0.2356, 0.5077, 0.3617, 0.5222, 0.3603, 0.5098, 0.2356, 0.4973, 0.2237, 0.6352, 0.3495, 0.6514, 0.3475, 0.6353, 0.206, 0.6229, 0.2238, 0.6514, 0.3475, 0.6352, 0.3495, 0.6229, 0.2238, 0.6353, 0.206, 0.5098, 0.2356, 0.4973, 0.2237, 0.6353, 0.206, 0.6229, 0.2238, 0.4973, 0.2237, 0.5098, 0.2356, 0.6229, 0.2238, 0.6353, 0.206, 0.4324, 0.4256, 0.4358, 0.4301, 0.4202, 0.4571, 0.4126, 0.457, 0.4358, 0.4301, 0.4324, 0.4256, 0.4126, 0.457, 0.4202, 0.4571, 0.4032, 0.5383, 0.4116, 0.5383, 0.4065, 0.548, 0.3997, 0.548, 0.4116, 0.5383, 0.4032, 0.5383, 0.3997, 0.548, 0.4065, 0.548, 0.3997, 0.548, 0.4065, 0.548, 0.3995, 0.5813, 0.391, 0.5802, 0.4065, 0.548, 0.3997, 0.548, 0.391, 0.5802, 0.3995, 0.5813, 0.391, 0.5802, 0.3995, 0.5813, 0.3954, 0.5982, 0.3865, 0.5977, 0.3995, 0.5813, 0.391, 0.5802, 0.3865, 0.5977, 0.3954, 0.5982, 0.3865, 0.5977, 0.3954, 0.5982, 0.3726, 0.6375, 0.3725, 0.6279, 0.3954, 0.5982, 0.3865, 0.5977, 0.3725, 0.6279, 0.3726, 0.6375, 0.2888, 0.6217, 0.2891, 0.631, 0.3726, 0.6375, 0.3725, 0.6279, 0.2891, 0.631, 0.2888, 0.6217, 0.3725, 0.6279, 0.3726, 0.6375, 0.2888, 0.6217, 0.2891, 0.631, 0.0635, 0.6028, 0.0651, 0.5989, 0.2891, 0.631, 0.2888, 0.6217, 0.0651, 0.5989, 0.0635, 0.6028, 0.0651, 0.5989, 0.0635, 0.6028, 0.0412, 0.5871, 0.04357, 0.5846, 0.0635, 0.6028, 0.0651, 0.5989, 0.04357, 0.5846, 0.0412, 0.5871, 0.04357, 0.5846, 0.0412, 0.5871, 0.03389, 0.569, 0.03815, 0.5685, 0.0412, 0.5871, 0.04357, 0.5846, 0.03815, 0.5685, 0.03389, 0.569, 0.03815, 0.5685, 0.03389, 0.569, 0.03393, 0.5527, 0.03829, 0.5528, 0.03389, 0.569, 0.03815, 0.5685, 0.03829, 0.5528, 0.03393, 0.5527, 0.03829, 0.5528, 0.03393, 0.5527, 0.0337, 0.5383, 0.03828, 0.5383, 0.03393, 0.5527, 0.03829, 0.5528, 0.03828, 0.5383, 0.0337, 0.5383, 0.05989, 0.334, 0.04972, 0.3285, 0.03354, 0.3492, 0.03354, 0.3573, 0.04972, 0.3285, 0.05989, 0.334, 0.03354, 0.3573, 0.03354, 0.3492, 0.03322, 0.4242, 0.02679, 0.4331, 0.02683, 0.4546, 0.03322, 0.4545, 0.02679, 0.4331, 0.03322, 0.4242, 0.03322, 0.4545, 0.02683, 0.4546, 0.03322, 0.4242, 0.02679, 0.4331, 0.02436, 0.433, 0.02436, 0.4242, 0.02679, 0.4331, 0.03322, 0.4242, 0.02436, 0.4242, 0.02436, 0.433, 0.03354, 0.3573, 0.03354, 0.3492, 0.02468, 0.3491, 0.02468, 0.3573, 0.03354, 0.3492, 0.03354, 0.3573, 0.02468, 0.3573, 0.02468, 0.3491, 0.9358, 0.7123, 0.95, 0.712, 0.9501, 0.6597, 0.9357, 0.688, 0.95, 0.712, 0.9358, 0.7123, 0.9357, 0.688, 0.9501, 0.6597, 0.9358, 0.7743, 0.9509, 0.7752, 0.9501, 0.8231, 0.9358, 0.7984, 0.9509, 0.7752, 0.9358, 0.7743, 0.9358, 0.7984, 0.9501, 0.8231, 0.9358, 0.7984, 0.9501, 0.8231, 0.9064, 0.8164, 0.9064, 0.7885, 0.9501, 0.8231, 0.9358, 0.7984, 0.9064, 0.7885, 0.9064, 0.8164, 0.9357, 0.688, 0.9501, 0.6597, 0.9064, 0.6674, 0.9064, 0.6976, 0.9501, 0.6597, 0.9357, 0.688, 0.9064, 0.6976, 0.9064, 0.6674, 0.9064, 0.6976, 0.9064, 0.6674, 0.8665, 0.6568, 0.8665, 0.6877, 0.9064, 0.6674, 0.9064, 0.6976, 0.8665, 0.6877, 0.8665, 0.6568, 0.9064, 0.7885, 0.9064, 0.8164, 0.8665, 0.8269, 0.8665, 0.7984, 0.9064, 0.8164, 0.9064, 0.7885, 0.8665, 0.7984, 0.8665, 0.8269, 0.8665, 0.7984, 0.8665, 0.8269, 0.05855, 0.8154, 0.05855, 0.7878, 0.8665, 0.8269, 0.8665, 0.7984, 0.05855, 0.7878, 0.05855, 0.8154, 0.8665, 0.6877, 0.8665, 0.6568, 0.05855, 0.6683, 0.05855, 0.6984, 0.8665, 0.6568, 0.8665, 0.6877, 0.05855, 0.6984, 0.05855, 0.6683, 0.05855, 0.6984, 0.05855, 0.6683, 0.04063, 0.7086, 0.04063, 0.7319, 0.05855, 0.6683, 0.05855, 0.6984, 0.04063, 0.732, 0.04063, 0.7086, 0.2509, 0.9031, 0.2509, 0.8857, 0.2424, 0.8693, 0.2424, 0.8926, 0.2509, 0.8857, 0.2509, 0.9032, 0.2424, 0.8926, 0.2424, 0.8693, 0.2502, 0.9444, 0.2502, 0.9627, 0.2424, 0.9795, 0.2424, 0.9545, 0.2502, 0.9627, 0.2502, 0.9443, 0.2424, 0.9545, 0.2424, 0.9795, 0.2424, 0.9545, 0.2424, 0.9795, 0.04369, 0.9795, 0.04369, 0.9545, 0.2424, 0.9795, 0.2424, 0.9545, 0.04369, 0.9545, 0.04369, 0.9795, 0.2424, 0.8926, 0.2424, 0.8693, 0.0443, 0.8697, 0.0443, 0.8926, 0.2424, 0.8693, 0.2424, 0.8926, 0.0443, 0.8926, 0.0443, 0.8697, 0.2502, 0.9443, 0.2502, 0.9627, 0.7479, 0.9627, 0.7479, 0.9443, 0.2502, 0.9627, 0.2502, 0.9444, 0.7479, 0.9444, 0.7479, 0.9627, 0.2509, 0.9032, 0.2509, 0.8857, 0.7479, 0.8857, 0.7479, 0.9032, 0.2509, 0.8857, 0.2509, 0.9031, 0.7479, 0.9031, 0.7479, 0.8857, 0.9064, 0.7885, 0.9064, 0.7431, 0.8665, 0.7431, 0.8665, 0.7984, 0.9064, 0.7431, 0.9064, 0.6976, 0.8665, 0.6877, 0.8665, 0.7431, 0.9064, 0.6976, 0.9064, 0.7431, 0.8665, 0.7431, 0.8665, 0.6877, 0.9064, 0.7431, 0.9064, 0.7885, 0.8665, 0.7984, 0.8665, 0.7431, 0.8665, 0.6877, 0.8665, 0.7431, 0.05855, 0.7432, 0.05855, 0.6984, 0.8665, 0.7431, 0.8665, 0.7984, 0.05855, 0.7878, 0.05855, 0.7432, 0.8665, 0.7984, 0.8665, 0.7431, 0.05855, 0.7432, 0.05855, 0.7878, 0.8665, 0.7431, 0.8665, 0.6877, 0.05855, 0.6984, 0.05855, 0.7432, 0.05855, 0.7878, 0.05855, 0.7432, 0.04063, 0.7437, 0.04063, 0.7554, 0.05855, 0.7432, 0.05855, 0.6984, 0.04063, 0.7319, 0.04063, 0.7437, 0.05855, 0.6984, 0.05855, 0.7432, 0.04063, 0.7437, 0.04063, 0.732, 0.05855, 0.7432, 0.05855, 0.7878, 0.04063, 0.7555, 0.04063, 0.7437, 0.2502, 0.9443, 0.2505, 0.9235, 0.2424, 0.923, 0.2424, 0.9545, 0.2505, 0.9235, 0.2509, 0.9031, 0.2424, 0.8926, 0.2424, 0.923, 0.2509, 0.9032, 0.2505, 0.9235, 0.2424, 0.923, 0.2424, 0.8926, 0.2505, 0.9235, 0.2502, 0.9444, 0.2424, 0.9545, 0.2424, 0.923, 0.2424, 0.8926, 0.2424, 0.923, 0.044, 0.923, 0.0443, 0.8926, 0.2424, 0.923, 0.2424, 0.9545, 0.04369, 0.9545, 0.044, 0.923, 0.2424, 0.9545, 0.2424, 0.923, 0.044, 0.923, 0.04369, 0.9545, 0.2424, 0.923, 0.2424, 0.8926, 0.0443, 0.8926, 0.044, 0.923, 0.2502, 0.9444, 0.2505, 0.9235, 0.7479, 0.9235, 0.7479, 0.9444, 0.2505, 0.9235, 0.2509, 0.9032, 0.7479, 0.9032, 0.7479, 0.9235, 0.2509, 0.9031, 0.2505, 0.9235, 0.7479, 0.9235, 0.7479, 0.9031, 0.2505, 0.9235, 0.2502, 0.9443, 0.7479, 0.9443, 0.7479, 0.9235, 0.5603, 0.1667, 0.5603, 0.1311, 0.5942, 0.1311, 0.5844, 0.1564, 0.5603, 0.1311, 0.5603, 0.09789, 0.5834, 0.1066, 0.5942, 0.1311, 0.5361, 0.1564, 0.5264, 0.1311, 0.5603, 0.1311, 0.5603, 0.1667, 0.5264, 0.1311, 0.5371, 0.1066, 0.5603, 0.09789, 0.5603, 0.1311, 0.05855, 0.7878, 0.05855, 0.8154, 0.04063, 0.7796, 0.04063, 0.7555, 0.05855, 0.7878, 0.04063, 0.7554, 0.04063, 0.7796, 0.05855, 0.8154, 0.2977, 0.2022, 0.2767, 0.1818, 0.2767, 0.1784, 0.3137, 0.1814, 0.2977, 0.2022, 0.3137, 0.1814, 0.2767, 0.1784, 0.2767, 0.1818, 0.1405, 0.118, 0.1371, 0.0913, 0.1492, 0.08927, 0.1492, 0.09268, 0.1405, 0.118, 0.1492, 0.09268, 0.1492, 0.08927, 0.1371, 0.0913, 0.1984, 0.1337, 0.1533, 0.1337, 0.1793, 0.1281, 0.193, 0.1281, 0.9064, 0.6976, 0.9357, 0.688, 0.9358, 0.7123, 0.9064, 0.7431, 0.9358, 0.7743, 0.9358, 0.7984, 0.9064, 0.7885, 0.9064, 0.7431, 0.9358, 0.7123, 0.9358, 0.7743, 0.9064, 0.7431, 0.9358, 0.7123, 0.9064, 0.7431, 0.9358, 0.7743, 0.9064, 0.6976, 0.9064, 0.7431, 0.9358, 0.7123, 0.9357, 0.688, 0.9064, 0.7885, 0.9358, 0.7984, 0.9358, 0.7743, 0.9064, 0.7431, 0.3058, 0.5383, 0.2964, 0.5383, 0.3031, 0.5481, 0.3117, 0.5481, 0.2964, 0.5383, 0.3058, 0.5383, 0.3117, 0.5481, 0.3031, 0.5481, 0.2201, 0.4553, 0.2201, 0.4667, 0.3107, 0.4675, 0.3107, 0.456, 0.2201, 0.4667, 0.2201, 0.4553, 0.3107, 0.456, 0.3107, 0.4675, 0.05989, 0.4547, 0.05989, 0.4662, 0.2201, 0.4667, 0.2201, 0.4553, 0.05989, 0.4662, 0.05989, 0.4547, 0.2201, 0.4553, 0.2201, 0.4667, 0.04549, 0.5529, 0.05015, 0.5528, 0.06884, 0.5383, 0.06264, 0.5383, 0.05015, 0.5528, 0.04549, 0.5529, 0.06264, 0.5383, 0.06884, 0.5383, 0.04558, 0.5686, 0.05017, 0.5685, 0.05015, 0.5528, 0.04549, 0.5529, 0.05017, 0.5685, 0.04558, 0.5686, 0.04549, 0.5529, 0.05015, 0.5528, 0.04853, 0.5799, 0.05266, 0.5767, 0.05017, 0.5685, 0.04558, 0.5686, 0.05266, 0.5767, 0.04885, 0.5794, 0.04558, 0.5686, 0.05017, 0.5685, 0.06745, 0.5917, 0.06876, 0.5871, 0.05266, 0.5767, 0.04853, 0.5799, 0.06876, 0.5871, 0.06745, 0.5917, 0.04885, 0.5794, 0.05266, 0.5767, 0.2864, 0.5995, 0.2803, 0.5911, 0.06876, 0.5871, 0.06745, 0.5917, 0.2803, 0.5911, 0.2864, 0.5995, 0.06745, 0.5917, 0.06876, 0.5871, 0.3018, 0.5803, 0.2936, 0.5769, 0.2803, 0.5911, 0.2864, 0.5995, 0.2936, 0.5769, 0.3018, 0.5803, 0.2864, 0.5995, 0.2803, 0.5911, 0.3117, 0.5481, 0.3031, 0.5481, 0.2936, 0.5769, 0.3018, 0.5803, 0.3031, 0.5481, 0.3117, 0.5481, 0.3018, 0.5803, 0.2936, 0.5769, 0.07703, 0.1409, 0.08079, 0.1409, 0.08766, 0.1225, 0.0839, 0.1225, 0.08079, 0.1409, 0.07703, 0.1409, 0.0839, 0.1225, 0.08766, 0.1225, 0.0574, 0.1405, 0.05262, 0.1405, 0.0669, 0.1225, 0.07168, 0.1225, 0.05262, 0.1405, 0.0574, 0.1405, 0.07168, 0.1225, 0.0669, 0.1225, 0.07168, 0.1225, 0.0669, 0.1225, 0.07249, 0.09601, 0.07625, 0.09601, 0.0669, 0.1225, 0.07168, 0.1225, 0.07625, 0.09601, 0.07249, 0.09601, 0.0839, 0.1225, 0.08766, 0.1225, 0.08604, 0.09456, 0.08229, 0.09456, 0.08766, 0.1225, 0.0839, 0.1225, 0.08229, 0.09456, 0.08604, 0.09456, 0.08229, 0.09456, 0.08604, 0.09456, 0.07053, 0.06642, 0.0701, 0.0695, 0.08604, 0.09456, 0.08229, 0.09456, 0.0701, 0.0695, 0.07053, 0.06642, 0.07625, 0.09601, 0.07249, 0.09601, 0.06431, 0.06876, 0.06781, 0.07056, 0.07249, 0.09601, 0.07625, 0.09601, 0.06781, 0.07056, 0.06431, 0.06876, 0.06781, 0.07056, 0.06431, 0.06876, 0.07053, 0.06642, 0.0701, 0.0695, 0.06431, 0.06876, 0.06781, 0.07056, 0.0701, 0.0695, 0.07053, 0.06642, 0.1793, 0.1281, 0.1793, 0.1281, 0.1533, 0.1282, 0.1533, 0.1337, 0.1793, 0.1281, 0.1793, 0.1281, 0.1533, 0.1337, 0.1533, 0.1282, 0.1984, 0.1337, 0.1984, 0.1282, 0.193, 0.1281, 0.193, 0.1281, 0.1984, 0.1282, 0.1984, 0.1337, 0.193, 0.1281, 0.193, 0.1281, 0.2085, 0.1172, 0.203, 0.1172, 0.1984, 0.1282, 0.1984, 0.1337, 0.203, 0.1172, 0.2085, 0.1172, 0.1984, 0.1337, 0.1984, 0.1282, 0.2085, 0.1172, 0.203, 0.1172, 0.2034, 0.1045, 0.209, 0.1045, 0.203, 0.1172, 0.2085, 0.1172, 0.209, 0.1045, 0.2034, 0.1045, 0.1943, 0.09268, 0.1943, 0.09819, 0.2034, 0.1045, 0.209, 0.1045, 0.1943, 0.09819, 0.1943, 0.09268, 0.209, 0.1045, 0.2034, 0.1045, 0.1943, 0.09268, 0.1943, 0.09819, 0.1547, 0.09819, 0.1492, 0.09268, 0.1943, 0.09819, 0.1943, 0.09268, 0.1492, 0.09268, 0.1547, 0.09819, 0.1492, 0.09268, 0.1547, 0.09819, 0.146, 0.118, 0.1405, 0.118, 0.1547, 0.09819, 0.1492, 0.09268, 0.1405, 0.118, 0.146, 0.118, 0.1405, 0.118, 0.146, 0.118, 0.1533, 0.1282, 0.1533, 0.1337, 0.146, 0.118, 0.1405, 0.118, 0.1533, 0.1337, 0.1533, 0.1282, 0.7698, 0.8857, 0.8814, 0.8857, 0.8814, 0.9032, 0.7698, 0.9032, 0.7698, 0.9031, 0.8814, 0.9031, 0.8814, 0.8857, 0.7698, 0.8857, 0.7698, 0.9235, 0.8814, 0.9235, 0.8814, 0.9442, 0.7698, 0.9444, 0.7698, 0.9032, 0.8814, 0.9032, 0.8814, 0.9235, 0.7698, 0.9235, 0.7698, 0.9235, 0.8814, 0.9235, 0.8814, 0.9031, 0.7698, 0.9031, 0.7698, 0.9442, 0.8814, 0.944, 0.8814, 0.9235, 0.7698, 0.9235, 0.5586, 0.5571, 0.5586, 0.5373, 0.6064, 0.5373, 0.6067, 0.5571, 0.5586, 0.5571, 0.6067, 0.5571, 0.6064, 0.5373, 0.5586, 0.5373, 0.538, 0.5373, 0.538, 0.5571, 0.5444, 0.5571, 0.5444, 0.5373, 0.5444, 0.5373, 0.5444, 0.5571, 0.538, 0.5571, 0.538, 0.5373, 0.5586, 0.5373, 0.5586, 0.5571, 0.5444, 0.5571, 0.5444, 0.5373, 0.5586, 0.5373, 0.5444, 0.5373, 0.5444, 0.5571, 0.5586, 0.5571, 0.9176, 0.8857, 0.9359, 0.8857, 0.9359, 0.9032, 0.9177, 0.9032, 0.9177, 0.9031, 0.9359, 0.9031, 0.9359, 0.8857, 0.9176, 0.8857, 0.9179, 0.9235, 0.9359, 0.9235, 0.9359, 0.944, 0.9181, 0.944, 0.9177, 0.9032, 0.9359, 0.9032, 0.9359, 0.9235, 0.9179, 0.9235, 0.9179, 0.9235, 0.9359, 0.9235, 0.9359, 0.9031, 0.9177, 0.9031, 0.9181, 0.944, 0.9359, 0.944, 0.9359, 0.9235, 0.9179, 0.9235, 0.6216, 0.5571, 0.6067, 0.5571, 0.6064, 0.5373, 0.6214, 0.5373, 0.6216, 0.5571, 0.6214, 0.5373, 0.6064, 0.5373, 0.6067, 0.5571, 0.9359, 0.944, 0.936, 0.9626, 0.9182, 0.9625, 0.9181, 0.944, 0.9359, 0.944, 0.9181, 0.944, 0.9182, 0.9625, 0.936, 0.9626, 0.6269, 0.5218, 0.6269, 0.5113, 0.6209, 0.5113, 0.6211, 0.5243, 0.6269, 0.5113, 0.6269, 0.4939, 0.6208, 0.4922, 0.6209, 0.5113, 0.6269, 0.494, 0.6269, 0.5113, 0.6209, 0.5113, 0.6208, 0.4923, 0.6269, 0.5113, 0.6269, 0.5218, 0.6211, 0.5243, 0.6209, 0.5113, 0.6269, 0.4939, 0.6269, 0.4849, 0.6208, 0.4824, 0.6208, 0.4922, 0.6269, 0.4849, 0.6269, 0.494, 0.6208, 0.4923, 0.6208, 0.4824, 0.6009, 0.5113, 0.6009, 0.5218, 0.6065, 0.5243, 0.6065, 0.5113, 0.6009, 0.4939, 0.6009, 0.5113, 0.6065, 0.5113, 0.6065, 0.4922, 0.6009, 0.5113, 0.6009, 0.494, 0.6065, 0.4923, 0.6065, 0.5113, 0.6009, 0.5219, 0.6009, 0.5113, 0.6065, 0.5113, 0.6065, 0.5243, 0.6009, 0.4849, 0.6009, 0.4939, 0.6065, 0.4922, 0.6065, 0.4824, 0.6009, 0.494, 0.6009, 0.4849, 0.6065, 0.4824, 0.6065, 0.4923, 0.5651, 0.5218, 0.5651, 0.5113, 0.5586, 0.5113, 0.5586, 0.5243, 0.5651, 0.5113, 0.5651, 0.4938, 0.5586, 0.4922, 0.5586, 0.5113, 0.5651, 0.4939, 0.5651, 0.5113, 0.5586, 0.5113, 0.5586, 0.4923, 0.5651, 0.5113, 0.5651, 0.5219, 0.5586, 0.5243, 0.5586, 0.5113, 0.5651, 0.4938, 0.5651, 0.4848, 0.5586, 0.4824, 0.5586, 0.4922, 0.5651, 0.4848, 0.5651, 0.4939, 0.5586, 0.4923, 0.5586, 0.4824, 0.5379, 0.4938, 0.5379, 0.5113, 0.5445, 0.5113, 0.5445, 0.4922, 0.5379, 0.5113, 0.5379, 0.5219, 0.5445, 0.5243, 0.5445, 0.5113, 0.5379, 0.5113, 0.5379, 0.4939, 0.5445, 0.4923, 0.5445, 0.5113, 0.5379, 0.5219, 0.5379, 0.5113, 0.5445, 0.5113, 0.5445, 0.5243, 0.5379, 0.4848, 0.5379, 0.4938, 0.5445, 0.4922, 0.5445, 0.4824, 0.5379, 0.4939, 0.5379, 0.4848, 0.5445, 0.4824, 0.5445, 0.4923, 0.6065, 0.5243, 0.6211, 0.5243, 0.6209, 0.5113, 0.6065, 0.5113, 0.6065, 0.5113, 0.6209, 0.5113, 0.6208, 0.4922, 0.6065, 0.4922, 0.6065, 0.4923, 0.6208, 0.4923, 0.6209, 0.5113, 0.6065, 0.5113, 0.6065, 0.5113, 0.6209, 0.5113, 0.6211, 0.5243, 0.6065, 0.5243, 0.6065, 0.4922, 0.6208, 0.4922, 0.6208, 0.4824, 0.6065, 0.4824, 0.6065, 0.4824, 0.6208, 0.4824, 0.6208, 0.4923, 0.6065, 0.4923, 0.5445, 0.5243, 0.5586, 0.5243, 0.5586, 0.5113, 0.5445, 0.5113, 0.5445, 0.5113, 0.5586, 0.5113, 0.5586, 0.4922, 0.5445, 0.4922, 0.5445, 0.4923, 0.5586, 0.4923, 0.5586, 0.5113, 0.5445, 0.5113, 0.5445, 0.5113, 0.5586, 0.5113, 0.5586, 0.5243, 0.5445, 0.5243, 0.5445, 0.4922, 0.5586, 0.4922, 0.5586, 0.4824, 0.5445, 0.4824, 0.5445, 0.4824, 0.5586, 0.4824, 0.5586, 0.4923, 0.5445, 0.4923, 0.8814, 0.9442, 0.8814, 0.962, 0.7698, 0.9622, 0.7698, 0.9444, 0.8814, 0.962, 0.8814, 0.944, 0.7698, 0.9442, 0.7698, 0.9622, 0.5651, 0.5219, 0.5651, 0.5254, 0.5651, 0.5276, 0.5586, 0.5243, 0.5651, 0.5218, 0.5586, 0.5243, 0.5651, 0.5276, 0.5651, 0.5254, 0.6009, 0.5219, 0.6065, 0.5243, 0.6008, 0.5267, 0.6009, 0.5251, 0.6009, 0.5218, 0.6009, 0.5251, 0.6008, 0.5267, 0.6065, 0.5243, 0.5379, 0.5219, 0.5379, 0.5266, 0.5379, 0.5314, 0.5445, 0.5243, 0.5379, 0.5266, 0.5379, 0.5219, 0.5445, 0.5243, 0.5379, 0.5314, 0.6269, 0.5218, 0.6269, 0.5264, 0.6269, 0.5311, 0.6211, 0.5243, 0.6269, 0.5264, 0.6269, 0.5218, 0.6211, 0.5243, 0.6269, 0.5311, 0.5444, 0.5373, 0.5445, 0.5243, 0.5586, 0.5243, 0.5586, 0.5373, 0.6064, 0.5373, 0.6064, 0.5243, 0.6211, 0.5243, 0.6214, 0.5373, 0.5444, 0.5373, 0.538, 0.5373, 0.5379, 0.5314, 0.5445, 0.5243, 0.5444, 0.5373, 0.5445, 0.5243, 0.5379, 0.5314, 0.538, 0.5373, 0.5444, 0.5373, 0.5586, 0.5373, 0.5586, 0.5243, 0.5445, 0.5243, 0.5586, 0.5373, 0.5651, 0.5308, 0.6008, 0.5308, 0.6064, 0.5373, 0.5651, 0.5308, 0.5586, 0.5373, 0.6064, 0.5373, 0.6008, 0.5308, 0.5586, 0.5373, 0.5651, 0.5308, 0.5651, 0.5276, 0.5586, 0.5243, 0.5586, 0.5243, 0.5651, 0.5276, 0.5651, 0.5308, 0.5586, 0.5373, 0.6064, 0.5373, 0.6214, 0.5373, 0.6211, 0.5243, 0.6064, 0.5243, 0.6064, 0.5373, 0.6064, 0.5243, 0.6008, 0.5267, 0.6008, 0.5308, 0.6064, 0.5243, 0.6064, 0.5373, 0.6008, 0.5308, 0.6008, 0.5267, 0.6214, 0.5373, 0.627, 0.5373, 0.6269, 0.5311, 0.6211, 0.5243, 0.6214, 0.5373, 0.6216, 0.5571, 0.627, 0.5571, 0.627, 0.5373, 0.6214, 0.5373, 0.627, 0.5373, 0.627, 0.5571, 0.6216, 0.5571, 0.6214, 0.5373, 0.6211, 0.5243, 0.6269, 0.5311, 0.627, 0.5373, 0.627, 0.5571, 0.6058, 0.5921, 0.5993, 0.5921, 0.6216, 0.5571, 0.6058, 0.5921, 0.5828, 0.6107, 0.5993, 0.5921, 0.6216, 0.5571, 0.5993, 0.5921, 0.6058, 0.5921, 0.627, 0.5571, 0.5993, 0.5921, 0.5828, 0.6107, 0.6058, 0.5921, 0.6216, 0.5571, 0.5993, 0.5921, 0.5825, 0.5921, 0.6067, 0.5571, 0.6067, 0.5571, 0.5825, 0.5921, 0.5993, 0.5921, 0.6216, 0.5571, 0.538, 0.5571, 0.5385, 0.5921, 0.5449, 0.5921, 0.5444, 0.5571, 0.5385, 0.5921, 0.549, 0.609, 0.5449, 0.5921, 0.5444, 0.5571, 0.5449, 0.5921, 0.5385, 0.5921, 0.538, 0.5571, 0.5449, 0.5921, 0.549, 0.609, 0.5385, 0.5921, 0.5586, 0.5571, 0.5591, 0.5921, 0.5449, 0.5921, 0.5444, 0.5571, 0.5444, 0.5571, 0.5449, 0.5921, 0.5591, 0.5921, 0.5586, 0.5571, 0.5449, 0.5921, 0.5591, 0.5921, 0.5556, 0.614, 0.549, 0.609, 0.5449, 0.5921, 0.549, 0.609, 0.5556, 0.614, 0.5591, 0.5921, 0.5591, 0.5921, 0.5825, 0.5921, 0.5758, 0.6144, 0.5556, 0.614, 0.5591, 0.5921, 0.5556, 0.614, 0.5758, 0.6144, 0.5825, 0.5921, 0.5993, 0.5921, 0.5828, 0.6107, 0.5758, 0.6144, 0.5825, 0.5921, 0.5993, 0.5921, 0.5825, 0.5921, 0.5758, 0.6144, 0.5828, 0.6107, 0.5591, 0.5921, 0.5656, 0.5856, 0.576, 0.5856, 0.5825, 0.5921, 0.5656, 0.5856, 0.5591, 0.5921, 0.5825, 0.5921, 0.576, 0.5856, 0.6067, 0.5571, 0.6009, 0.5636, 0.5651, 0.5636, 0.5586, 0.5571, 0.6009, 0.5636, 0.6067, 0.5571, 0.5586, 0.5571, 0.5651, 0.5636, 0.5591, 0.5921, 0.5586, 0.5571, 0.5651, 0.5636, 0.5656, 0.5856, 0.5591, 0.5921, 0.5656, 0.5856, 0.5651, 0.5636, 0.5586, 0.5571, 0.5825, 0.5921, 0.576, 0.5856, 0.6009, 0.5636, 0.6067, 0.5571, 0.5825, 0.5921, 0.6067, 0.5571, 0.6009, 0.5636, 0.576, 0.5856, 0.5828, 0.6107, 0.5758, 0.6144, 0.576, 0.5856, 0.6058, 0.5921, 0.5556, 0.614, 0.5656, 0.5856, 0.576, 0.5856, 0.5758, 0.6144, 0.5828, 0.6107, 0.6058, 0.5921, 0.576, 0.5856, 0.5758, 0.6144, 0.5556, 0.614, 0.5758, 0.6144, 0.576, 0.5856, 0.5656, 0.5856, 0.549, 0.609, 0.5556, 0.614, 0.5656, 0.5856, 0.5385, 0.5921, 0.549, 0.609, 0.5385, 0.5921, 0.5656, 0.5856, 0.5556, 0.614])
me_cube.materials.append(mat_material)
me_cube.use_remesh_preserve_volume = False
me_cube.use_remesh_preserve_attributes = False
me_cube.use_mirror_vertex_groups = False
me_cube.update()

# ---- objects
ob_lamp = bpy.data.objects.new('Lamp', light_lamp)
ob_assault_rifle = bpy.data.objects.new('Assault_Rifle', me_cube)
ob_camera = bpy.data.objects.new('Camera', cam_camera)

# ---- transforms, parenting, visibility, modifiers, constraints
ob_lamp.location = (29.0, -6.597, 6.479)
ob_lamp.rotation_euler = (1.052, -6.47e-09, 0.3437)
ob_lamp.lock_rotations_4d = False
ob_lamp.empty_display_type = 'ARROWS'
ob_lamp.lineart.crease_threshold = 0.0
ob_assault_rifle.location = (-1.017, 0.3384, 0.3832)
ob_assault_rifle.lock_rotations_4d = False
ob_assault_rifle.empty_display_type = 'ARROWS'
ob_assault_rifle.lineart.crease_threshold = 0.0
ob_camera.location = (-0.03916, -0.4524, 0.9098)
ob_camera.rotation_euler = (1.109, 0.01082, 0.8149)
ob_camera.lock_rotations_4d = False
ob_camera.empty_display_type = 'ARROWS'
ob_camera.color = (0.0, 0.0, 0.0, 0.0)
ob_camera.display_type = 'WIRE'
ob_camera.lineart.crease_threshold = 0.0

# ---- collection membership
col_collection_1.objects.link(ob_lamp)
col_collection_1.objects.link(ob_assault_rifle)
col_collection_1.objects.link(ob_camera)

# ---- scene / render settings (as saved in the file)
scene.camera = ob_camera
scene.frame_start = 1; scene.frame_end = 250; scene.frame_set(1)
scene.render.engine = 'BLENDER_EEVEE_NEXT'
scene.render.image_settings.file_format = 'JPEG'
scene.render.image_settings.color_mode = 'RGB'
scene.render.image_settings.compression = 90
scene.render.resolution_x = 800
scene.render.resolution_y = 600
scene.render.pixel_aspect_x = 100.0
scene.render.pixel_aspect_y = 100.0
scene.render.fps = 25
scene.render.dither_intensity = 0.0
scene.render.use_compositing = False
scene.render.use_sequencer = False
scene.render.bake_margin = 2
scene.render.bake_bias = 0.0
scene.render.use_stamp_time = False
scene.render.use_stamp_date = False
scene.render.use_stamp_frame = False
scene.render.use_stamp_camera = False
scene.render.use_stamp_scene = False
scene.render.use_stamp_filename = False
scene.render.use_stamp_render_time = False
scene.render.stamp_font_size = 0
scene.cycles.use_denoising = False
scene.cycles.samples = 10
scene.cycles.sampling_pattern = 'TABULATED_SOBOL'
scene.cycles.light_sampling_threshold = 0.0
scene.cycles.use_adaptive_sampling = False
scene.cycles.use_light_tree = False
scene.cycles.blur_glossy = 0.0
scene.cycles.volume_bounces = 1
scene.cycles.pixel_filter_type = 'GAUSSIAN'
scene.cycles.sample_clamp_indirect = 0.0
scene.view_settings.view_transform = 'Raw'
bpy.context.view_layer.update()
